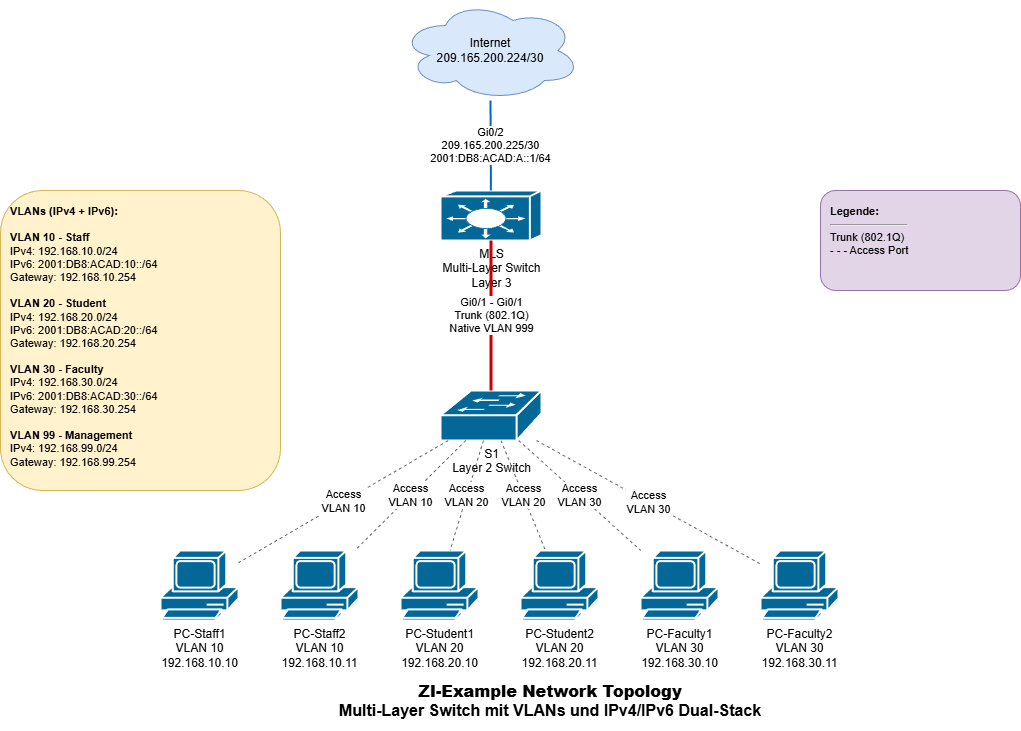

The diagram above was exported from draw.io. Its source (the exported page's mxGraphModel, read from the mxfile embedded in the PNG):
<mxGraphModel dx="1042" dy="635" grid="1" gridSize="10" guides="1" tooltips="1" connect="1" arrows="1" fold="1" page="1" pageScale="1" pageWidth="1169" pageHeight="827" math="0" shadow="0">
  <root>
    <mxCell id="0" />
    <mxCell id="1" parent="0" />
    <mxCell id="internet" value="Internet&#10;209.165.200.224/30" style="ellipse;shape=cloud;whiteSpace=wrap;html=1;fillColor=#dae8fc;strokeColor=#6c8ebf;" parent="1" vertex="1">
      <mxGeometry x="440" y="30" width="180" height="100" as="geometry" />
    </mxCell>
    <mxCell id="mls-1" value="MLS&#10;Multi-Layer Switch&#10;Layer 3" style="shape=mxgraph.cisco.switches.layer_3_switch;html=1;pointerEvents=1;dashed=0;fillColor=#036897;strokeColor=#ffffff;strokeWidth=2;verticalLabelPosition=bottom;verticalAlign=top;align=center;outlineConnect=0;" parent="1" vertex="1">
      <mxGeometry x="480" y="220" width="101" height="50" as="geometry" />
    </mxCell>
    <mxCell id="switch-1" value="S1&#10;Layer 2 Switch" style="shape=mxgraph.cisco.switches.workgroup_switch;html=1;pointerEvents=1;dashed=0;fillColor=#036897;strokeColor=#ffffff;strokeWidth=2;verticalLabelPosition=bottom;verticalAlign=top;align=center;outlineConnect=0;" parent="1" vertex="1">
      <mxGeometry x="480" y="420" width="101" height="50" as="geometry" />
    </mxCell>
    <mxCell id="pc-staff-1" value="PC-Staff1&#10;VLAN 10&#10;192.168.10.10" style="shape=mxgraph.cisco.computers_and_peripherals.pc;html=1;pointerEvents=1;dashed=0;fillColor=#036897;strokeColor=#ffffff;strokeWidth=2;verticalLabelPosition=bottom;verticalAlign=top;align=center;outlineConnect=0;" parent="1" vertex="1">
      <mxGeometry x="200" y="580" width="78" height="70" as="geometry" />
    </mxCell>
    <mxCell id="pc-staff-2" value="PC-Staff2&#10;VLAN 10&#10;192.168.10.11" style="shape=mxgraph.cisco.computers_and_peripherals.pc;html=1;pointerEvents=1;dashed=0;fillColor=#036897;strokeColor=#ffffff;strokeWidth=2;verticalLabelPosition=bottom;verticalAlign=top;align=center;outlineConnect=0;" parent="1" vertex="1">
      <mxGeometry x="320" y="580" width="78" height="70" as="geometry" />
    </mxCell>
    <mxCell id="pc-student-1" value="PC-Student1&#10;VLAN 20&#10;192.168.20.10" style="shape=mxgraph.cisco.computers_and_peripherals.pc;html=1;pointerEvents=1;dashed=0;fillColor=#036897;strokeColor=#ffffff;strokeWidth=2;verticalLabelPosition=bottom;verticalAlign=top;align=center;outlineConnect=0;" parent="1" vertex="1">
      <mxGeometry x="440" y="580" width="78" height="70" as="geometry" />
    </mxCell>
    <mxCell id="pc-student-2" value="PC-Student2&#10;VLAN 20&#10;192.168.20.11" style="shape=mxgraph.cisco.computers_and_peripherals.pc;html=1;pointerEvents=1;dashed=0;fillColor=#036897;strokeColor=#ffffff;strokeWidth=2;verticalLabelPosition=bottom;verticalAlign=top;align=center;outlineConnect=0;" parent="1" vertex="1">
      <mxGeometry x="560" y="580" width="78" height="70" as="geometry" />
    </mxCell>
    <mxCell id="pc-faculty-1" value="PC-Faculty1&#10;VLAN 30&#10;192.168.30.10" style="shape=mxgraph.cisco.computers_and_peripherals.pc;html=1;pointerEvents=1;dashed=0;fillColor=#036897;strokeColor=#ffffff;strokeWidth=2;verticalLabelPosition=bottom;verticalAlign=top;align=center;outlineConnect=0;" parent="1" vertex="1">
      <mxGeometry x="680" y="580" width="78" height="70" as="geometry" />
    </mxCell>
    <mxCell id="pc-faculty-2" value="PC-Faculty2&#10;VLAN 30&#10;192.168.30.11" style="shape=mxgraph.cisco.computers_and_peripherals.pc;html=1;pointerEvents=1;dashed=0;fillColor=#036897;strokeColor=#ffffff;strokeWidth=2;verticalLabelPosition=bottom;verticalAlign=top;align=center;outlineConnect=0;" parent="1" vertex="1">
      <mxGeometry x="800" y="580" width="78" height="70" as="geometry" />
    </mxCell>
    <mxCell id="link-inet-mls" value="Gi0/2&#10;209.165.200.225/30&#10;2001:DB8:ACAD:A::1/64" style="endArrow=none;html=1;rounded=0;strokeWidth=2;strokeColor=#0066CC;" parent="1" source="internet" target="mls-1" edge="1">
      <mxGeometry relative="1" as="geometry" />
    </mxCell>
    <mxCell id="link-mls-s1" value="Gi0/1 - Gi0/1&#10;Trunk (802.1Q)&#10;Native VLAN 999" style="endArrow=none;html=1;rounded=0;strokeWidth=3;strokeColor=#CC0000;" parent="1" source="mls-1" target="switch-1" edge="1">
      <mxGeometry relative="1" as="geometry" />
    </mxCell>
    <mxCell id="link-s1-staff1" value="Access&#10;VLAN 10" style="endArrow=none;html=1;rounded=0;strokeWidth=1;strokeColor=#666666;dashed=1;" parent="1" source="switch-1" target="pc-staff-1" edge="1">
      <mxGeometry relative="1" as="geometry" />
    </mxCell>
    <mxCell id="link-s1-staff2" value="Access&#10;VLAN 10" style="endArrow=none;html=1;rounded=0;strokeWidth=1;strokeColor=#666666;dashed=1;" parent="1" source="switch-1" target="pc-staff-2" edge="1">
      <mxGeometry relative="1" as="geometry" />
    </mxCell>
    <mxCell id="link-s1-student1" value="Access&#10;VLAN 20" style="endArrow=none;html=1;rounded=0;strokeWidth=1;strokeColor=#666666;dashed=1;" parent="1" source="switch-1" target="pc-student-1" edge="1">
      <mxGeometry relative="1" as="geometry" />
    </mxCell>
    <mxCell id="link-s1-student2" value="Access&#10;VLAN 20" style="endArrow=none;html=1;rounded=0;strokeWidth=1;strokeColor=#666666;dashed=1;" parent="1" source="switch-1" target="pc-student-2" edge="1">
      <mxGeometry relative="1" as="geometry" />
    </mxCell>
    <mxCell id="link-s1-faculty1" value="Access&#10;VLAN 30" style="endArrow=none;html=1;rounded=0;strokeWidth=1;strokeColor=#666666;dashed=1;" parent="1" source="switch-1" target="pc-faculty-1" edge="1">
      <mxGeometry relative="1" as="geometry" />
    </mxCell>
    <mxCell id="link-s1-faculty2" value="Access&#10;VLAN 30" style="endArrow=none;html=1;rounded=0;strokeWidth=1;strokeColor=#666666;dashed=1;" parent="1" source="switch-1" target="pc-faculty-2" edge="1">
      <mxGeometry relative="1" as="geometry" />
    </mxCell>
    <mxCell id="vlan-info" value="&lt;b&gt;VLANs (IPv4 + IPv6):&lt;/b&gt;&lt;br&gt;&lt;br&gt;&lt;b&gt;VLAN 10 - Staff&lt;/b&gt;&lt;br&gt;IPv4: 192.168.10.0/24&lt;br&gt;IPv6: 2001:DB8:ACAD:10::/64&lt;br&gt;Gateway: 192.168.10.254&lt;br&gt;&lt;br&gt;&lt;b&gt;VLAN 20 - Student&lt;/b&gt;&lt;br&gt;IPv4: 192.168.20.0/24&lt;br&gt;IPv6: 2001:DB8:ACAD:20::/64&lt;br&gt;Gateway: 192.168.20.254&lt;br&gt;&lt;br&gt;&lt;b&gt;VLAN 30 - Faculty&lt;/b&gt;&lt;br&gt;IPv4: 192.168.30.0/24&lt;br&gt;IPv6: 2001:DB8:ACAD:30::/64&lt;br&gt;Gateway: 192.168.30.254&lt;br&gt;&lt;br&gt;&lt;b&gt;VLAN 99 - Management&lt;/b&gt;&lt;br&gt;IPv4: 192.168.99.0/24&lt;br&gt;Gateway: 192.168.99.254" style="rounded=1;whiteSpace=wrap;html=1;fillColor=#fff2cc;strokeColor=#d6b656;align=left;verticalAlign=top;spacing=10;fontSize=11;" parent="1" vertex="1">
      <mxGeometry x="40" y="220" width="280" height="300" as="geometry" />
    </mxCell>
    <mxCell id="legend" value="&lt;b&gt;Legende:&lt;/b&gt;&lt;br&gt;&lt;hr&gt;Trunk (802.1Q)&lt;br&gt;- - - Access Port" style="rounded=1;whiteSpace=wrap;html=1;fillColor=#e1d5e7;strokeColor=#9673a6;align=left;verticalAlign=top;spacing=10;fontSize=11;" parent="1" vertex="1">
      <mxGeometry x="860" y="220" width="200" height="100" as="geometry" />
    </mxCell>
    <mxCell id="title" value="&lt;b&gt;ZI-Example Network Topology&lt;/b&gt;&lt;br&gt;Multi-Layer Switch mit VLANs und IPv4/IPv6 Dual-Stack" style="text;html=1;strokeColor=none;fillColor=none;align=center;verticalAlign=middle;whiteSpace=wrap;rounded=0;fontSize=16;fontStyle=1" parent="1" vertex="1">
      <mxGeometry x="350" y="700" width="480" height="60" as="geometry" />
    </mxCell>
  </root>
</mxGraphModel>